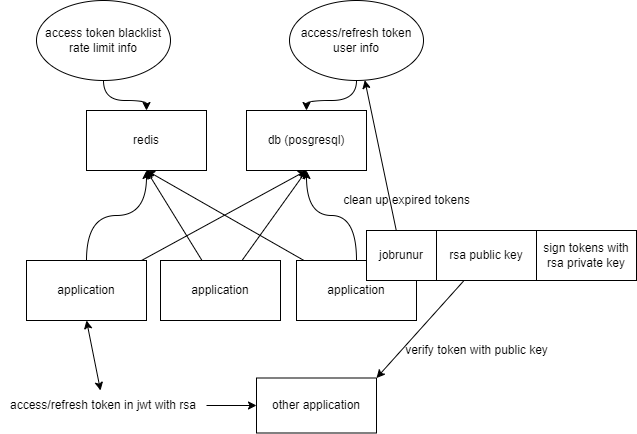

The diagram above was exported from draw.io. Its source (the exported page's mxGraphModel, read from the mxfile embedded in the PNG):
<mxGraphModel dx="977" dy="512" grid="1" gridSize="10" guides="1" tooltips="1" connect="1" arrows="1" fold="1" page="1" pageScale="1" pageWidth="827" pageHeight="1169" math="0" shadow="0">
  <root>
    <mxCell id="0" />
    <mxCell id="1" parent="0" />
    <mxCell id="hHc1YKMg_8GaZLHuOSqW-22" style="edgeStyle=orthogonalEdgeStyle;curved=1;orthogonalLoop=1;jettySize=auto;html=1;entryX=0.5;entryY=1;entryDx=0;entryDy=0;" edge="1" parent="1" source="hHc1YKMg_8GaZLHuOSqW-1" target="hHc1YKMg_8GaZLHuOSqW-5">
      <mxGeometry relative="1" as="geometry" />
    </mxCell>
    <mxCell id="hHc1YKMg_8GaZLHuOSqW-24" style="orthogonalLoop=1;jettySize=auto;html=1;entryX=0.5;entryY=1;entryDx=0;entryDy=0;" edge="1" parent="1" source="hHc1YKMg_8GaZLHuOSqW-1" target="hHc1YKMg_8GaZLHuOSqW-4">
      <mxGeometry relative="1" as="geometry" />
    </mxCell>
    <mxCell id="hHc1YKMg_8GaZLHuOSqW-1" value="application" style="rounded=0;whiteSpace=wrap;html=1;" vertex="1" parent="1">
      <mxGeometry x="50" y="310" width="120" height="60" as="geometry" />
    </mxCell>
    <mxCell id="hHc1YKMg_8GaZLHuOSqW-26" style="edgeStyle=none;orthogonalLoop=1;jettySize=auto;html=1;entryX=0.5;entryY=1;entryDx=0;entryDy=0;" edge="1" parent="1" source="hHc1YKMg_8GaZLHuOSqW-2" target="hHc1YKMg_8GaZLHuOSqW-5">
      <mxGeometry relative="1" as="geometry" />
    </mxCell>
    <mxCell id="hHc1YKMg_8GaZLHuOSqW-27" style="edgeStyle=none;orthogonalLoop=1;jettySize=auto;html=1;entryX=0.5;entryY=1;entryDx=0;entryDy=0;" edge="1" parent="1" source="hHc1YKMg_8GaZLHuOSqW-2" target="hHc1YKMg_8GaZLHuOSqW-4">
      <mxGeometry relative="1" as="geometry" />
    </mxCell>
    <mxCell id="hHc1YKMg_8GaZLHuOSqW-2" value="application" style="rounded=0;whiteSpace=wrap;html=1;" vertex="1" parent="1">
      <mxGeometry x="184" y="310" width="120" height="60" as="geometry" />
    </mxCell>
    <mxCell id="hHc1YKMg_8GaZLHuOSqW-23" style="edgeStyle=orthogonalEdgeStyle;curved=1;orthogonalLoop=1;jettySize=auto;html=1;entryX=0.5;entryY=1;entryDx=0;entryDy=0;" edge="1" parent="1" source="hHc1YKMg_8GaZLHuOSqW-3" target="hHc1YKMg_8GaZLHuOSqW-4">
      <mxGeometry relative="1" as="geometry" />
    </mxCell>
    <mxCell id="hHc1YKMg_8GaZLHuOSqW-25" style="edgeStyle=none;orthogonalLoop=1;jettySize=auto;html=1;entryX=0.5;entryY=1;entryDx=0;entryDy=0;" edge="1" parent="1" source="hHc1YKMg_8GaZLHuOSqW-3" target="hHc1YKMg_8GaZLHuOSqW-5">
      <mxGeometry relative="1" as="geometry" />
    </mxCell>
    <mxCell id="hHc1YKMg_8GaZLHuOSqW-3" value="application" style="rounded=0;whiteSpace=wrap;html=1;" vertex="1" parent="1">
      <mxGeometry x="320" y="310" width="120" height="60" as="geometry" />
    </mxCell>
    <mxCell id="hHc1YKMg_8GaZLHuOSqW-4" value="db (posgresql)" style="rounded=0;whiteSpace=wrap;html=1;" vertex="1" parent="1">
      <mxGeometry x="270" y="160" width="120" height="60" as="geometry" />
    </mxCell>
    <mxCell id="hHc1YKMg_8GaZLHuOSqW-5" value="redis" style="rounded=0;whiteSpace=wrap;html=1;" vertex="1" parent="1">
      <mxGeometry x="110" y="160" width="120" height="60" as="geometry" />
    </mxCell>
    <mxCell id="hHc1YKMg_8GaZLHuOSqW-16" style="edgeStyle=orthogonalEdgeStyle;curved=1;orthogonalLoop=1;jettySize=auto;html=1;entryX=0.5;entryY=0;entryDx=0;entryDy=0;" edge="1" parent="1" source="hHc1YKMg_8GaZLHuOSqW-12" target="hHc1YKMg_8GaZLHuOSqW-5">
      <mxGeometry relative="1" as="geometry" />
    </mxCell>
    <mxCell id="hHc1YKMg_8GaZLHuOSqW-12" value="access token blacklist&lt;br&gt;rate limit info" style="ellipse;whiteSpace=wrap;html=1;" vertex="1" parent="1">
      <mxGeometry x="60" y="50" width="134" height="80" as="geometry" />
    </mxCell>
    <mxCell id="hHc1YKMg_8GaZLHuOSqW-17" style="edgeStyle=orthogonalEdgeStyle;curved=1;orthogonalLoop=1;jettySize=auto;html=1;" edge="1" parent="1" source="hHc1YKMg_8GaZLHuOSqW-14" target="hHc1YKMg_8GaZLHuOSqW-4">
      <mxGeometry relative="1" as="geometry" />
    </mxCell>
    <mxCell id="hHc1YKMg_8GaZLHuOSqW-14" value="access/refresh token&lt;br&gt;user info" style="ellipse;whiteSpace=wrap;html=1;" vertex="1" parent="1">
      <mxGeometry x="313" y="50" width="134" height="80" as="geometry" />
    </mxCell>
    <mxCell id="hHc1YKMg_8GaZLHuOSqW-29" style="edgeStyle=none;orthogonalLoop=1;jettySize=auto;html=1;" edge="1" parent="1" source="hHc1YKMg_8GaZLHuOSqW-28" target="hHc1YKMg_8GaZLHuOSqW-14">
      <mxGeometry relative="1" as="geometry" />
    </mxCell>
    <mxCell id="hHc1YKMg_8GaZLHuOSqW-28" value="jobrunur" style="rounded=0;whiteSpace=wrap;html=1;" vertex="1" parent="1">
      <mxGeometry x="390" y="280" width="70" height="50" as="geometry" />
    </mxCell>
    <mxCell id="hHc1YKMg_8GaZLHuOSqW-31" value="clean up expired tokens" style="text;html=1;align=center;verticalAlign=middle;resizable=0;points=[];autosize=1;strokeColor=none;fillColor=none;" vertex="1" parent="1">
      <mxGeometry x="360" y="240" width="140" height="20" as="geometry" />
    </mxCell>
    <mxCell id="hHc1YKMg_8GaZLHuOSqW-37" style="edgeStyle=none;orthogonalLoop=1;jettySize=auto;html=1;entryX=0;entryY=0.5;entryDx=0;entryDy=0;" edge="1" parent="1" source="hHc1YKMg_8GaZLHuOSqW-32" target="hHc1YKMg_8GaZLHuOSqW-36">
      <mxGeometry relative="1" as="geometry" />
    </mxCell>
    <mxCell id="hHc1YKMg_8GaZLHuOSqW-32" value="access/refresh token in jwt with rsa" style="text;html=1;strokeColor=none;fillColor=none;align=center;verticalAlign=middle;whiteSpace=wrap;rounded=0;" vertex="1" parent="1">
      <mxGeometry x="24" y="440" width="206" height="30" as="geometry" />
    </mxCell>
    <mxCell id="hHc1YKMg_8GaZLHuOSqW-35" value="" style="endArrow=classic;startArrow=classic;html=1;entryX=0.5;entryY=1;entryDx=0;entryDy=0;" edge="1" parent="1" source="hHc1YKMg_8GaZLHuOSqW-32" target="hHc1YKMg_8GaZLHuOSqW-1">
      <mxGeometry width="50" height="50" relative="1" as="geometry">
        <mxPoint x="390" y="440" as="sourcePoint" />
        <mxPoint x="440" y="390" as="targetPoint" />
      </mxGeometry>
    </mxCell>
    <mxCell id="hHc1YKMg_8GaZLHuOSqW-36" value="other application" style="rounded=0;whiteSpace=wrap;html=1;" vertex="1" parent="1">
      <mxGeometry x="280" y="427.5" width="120" height="55" as="geometry" />
    </mxCell>
    <mxCell id="hHc1YKMg_8GaZLHuOSqW-40" value="sign tokens with rsa private key" style="rounded=0;whiteSpace=wrap;html=1;" vertex="1" parent="1">
      <mxGeometry x="560" y="280" width="100" height="50" as="geometry" />
    </mxCell>
    <mxCell id="hHc1YKMg_8GaZLHuOSqW-43" style="edgeStyle=none;orthogonalLoop=1;jettySize=auto;html=1;entryX=1;entryY=0;entryDx=0;entryDy=0;" edge="1" parent="1" source="hHc1YKMg_8GaZLHuOSqW-41" target="hHc1YKMg_8GaZLHuOSqW-36">
      <mxGeometry relative="1" as="geometry" />
    </mxCell>
    <mxCell id="hHc1YKMg_8GaZLHuOSqW-41" value="rsa public key" style="rounded=0;whiteSpace=wrap;html=1;" vertex="1" parent="1">
      <mxGeometry x="460" y="280" width="100" height="50" as="geometry" />
    </mxCell>
    <mxCell id="hHc1YKMg_8GaZLHuOSqW-44" value="verify token with public key" style="text;html=1;align=center;verticalAlign=middle;resizable=0;points=[];autosize=1;strokeColor=none;fillColor=none;" vertex="1" parent="1">
      <mxGeometry x="420" y="390" width="160" height="20" as="geometry" />
    </mxCell>
  </root>
</mxGraphModel>